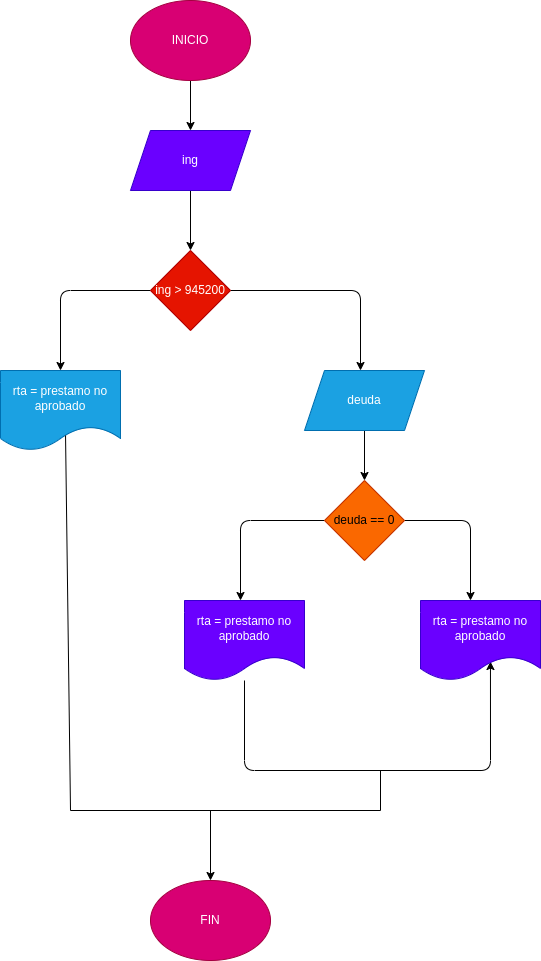

The diagram above was exported from draw.io. Its source (the exported page's mxGraphModel, read from the mxfile embedded in the PNG):
<mxGraphModel dx="662" dy="411" grid="1" gridSize="10" guides="1" tooltips="1" connect="1" arrows="1" fold="1" page="1" pageScale="1" pageWidth="827" pageHeight="1169" math="0" shadow="0">
  <root>
    <mxCell id="0" />
    <mxCell id="1" parent="0" />
    <mxCell id="3" style="edgeStyle=none;html=1;" parent="1" source="2" target="4" edge="1">
      <mxGeometry relative="1" as="geometry">
        <mxPoint x="300" y="170" as="targetPoint" />
      </mxGeometry>
    </mxCell>
    <mxCell id="2" value="INICIO" style="ellipse;whiteSpace=wrap;html=1;fillColor=#d80073;fontColor=#ffffff;strokeColor=#A50040;" parent="1" vertex="1">
      <mxGeometry x="240" y="30" width="120" height="80" as="geometry" />
    </mxCell>
    <mxCell id="5" style="edgeStyle=none;html=1;" parent="1" source="4" edge="1">
      <mxGeometry relative="1" as="geometry">
        <mxPoint x="300" y="280" as="targetPoint" />
      </mxGeometry>
    </mxCell>
    <mxCell id="4" value="ing" style="shape=parallelogram;perimeter=parallelogramPerimeter;whiteSpace=wrap;html=1;fixedSize=1;fillColor=#6a00ff;fontColor=#ffffff;strokeColor=#3700CC;" parent="1" vertex="1">
      <mxGeometry x="240" y="160" width="120" height="60" as="geometry" />
    </mxCell>
    <mxCell id="7" style="edgeStyle=none;html=1;" parent="1" source="6" edge="1">
      <mxGeometry relative="1" as="geometry">
        <mxPoint x="170" y="400" as="targetPoint" />
        <Array as="points">
          <mxPoint x="170" y="320" />
        </Array>
      </mxGeometry>
    </mxCell>
    <mxCell id="9" style="edgeStyle=none;html=1;" parent="1" source="6" edge="1">
      <mxGeometry relative="1" as="geometry">
        <mxPoint x="470" y="400" as="targetPoint" />
        <Array as="points">
          <mxPoint x="470" y="320" />
        </Array>
      </mxGeometry>
    </mxCell>
    <mxCell id="6" value="ing &amp;gt; 945200" style="rhombus;whiteSpace=wrap;html=1;fillColor=#e51400;fontColor=#ffffff;strokeColor=#B20000;" parent="1" vertex="1">
      <mxGeometry x="260" y="280" width="80" height="80" as="geometry" />
    </mxCell>
    <mxCell id="8" value="rta = prestamo no aprobado" style="shape=document;whiteSpace=wrap;html=1;boundedLbl=1;fillColor=#1ba1e2;fontColor=#ffffff;strokeColor=#006EAF;" parent="1" vertex="1">
      <mxGeometry x="110" y="400" width="120" height="80" as="geometry" />
    </mxCell>
    <mxCell id="11" style="edgeStyle=none;html=1;" parent="1" source="10" edge="1">
      <mxGeometry relative="1" as="geometry">
        <mxPoint x="474" y="510" as="targetPoint" />
      </mxGeometry>
    </mxCell>
    <mxCell id="10" value="deuda" style="shape=parallelogram;perimeter=parallelogramPerimeter;whiteSpace=wrap;html=1;fixedSize=1;fillColor=#1ba1e2;fontColor=#ffffff;strokeColor=#006EAF;" parent="1" vertex="1">
      <mxGeometry x="414" y="400" width="120" height="60" as="geometry" />
    </mxCell>
    <mxCell id="13" style="edgeStyle=none;html=1;" parent="1" source="12" edge="1">
      <mxGeometry relative="1" as="geometry">
        <mxPoint x="350" y="630" as="targetPoint" />
        <Array as="points">
          <mxPoint x="350" y="550" />
        </Array>
      </mxGeometry>
    </mxCell>
    <mxCell id="14" style="edgeStyle=none;html=1;" parent="1" source="12" edge="1">
      <mxGeometry relative="1" as="geometry">
        <mxPoint x="580" y="630" as="targetPoint" />
        <Array as="points">
          <mxPoint x="580" y="550" />
        </Array>
      </mxGeometry>
    </mxCell>
    <mxCell id="12" value="deuda == 0" style="rhombus;whiteSpace=wrap;html=1;fillColor=#fa6800;strokeColor=#C73500;fontColor=#000000;" parent="1" vertex="1">
      <mxGeometry x="434" y="510" width="80" height="80" as="geometry" />
    </mxCell>
    <mxCell id="18" style="edgeStyle=none;html=1;entryX=0.583;entryY=0.763;entryDx=0;entryDy=0;entryPerimeter=0;" parent="1" source="15" target="16" edge="1">
      <mxGeometry relative="1" as="geometry">
        <mxPoint x="610" y="800" as="targetPoint" />
        <Array as="points">
          <mxPoint x="354" y="800" />
          <mxPoint x="600" y="800" />
        </Array>
      </mxGeometry>
    </mxCell>
    <mxCell id="15" value="rta = prestamo no aprobado" style="shape=document;whiteSpace=wrap;html=1;boundedLbl=1;fillColor=#6a00ff;fontColor=#ffffff;strokeColor=#3700CC;" parent="1" vertex="1">
      <mxGeometry x="294" y="630" width="120" height="80" as="geometry" />
    </mxCell>
    <mxCell id="16" value="rta = prestamo no aprobado" style="shape=document;whiteSpace=wrap;html=1;boundedLbl=1;fillColor=#6a00ff;fontColor=#ffffff;strokeColor=#3700CC;" parent="1" vertex="1">
      <mxGeometry x="530" y="630" width="120" height="80" as="geometry" />
    </mxCell>
    <mxCell id="19" value="" style="endArrow=none;html=1;exitX=0.542;exitY=0.813;exitDx=0;exitDy=0;exitPerimeter=0;" parent="1" source="8" edge="1">
      <mxGeometry width="50" height="50" relative="1" as="geometry">
        <mxPoint x="190" y="490" as="sourcePoint" />
        <mxPoint x="180" y="840" as="targetPoint" />
      </mxGeometry>
    </mxCell>
    <mxCell id="23" value="" style="endArrow=none;html=1;" parent="1" edge="1">
      <mxGeometry width="50" height="50" relative="1" as="geometry">
        <mxPoint x="180" y="840" as="sourcePoint" />
        <mxPoint x="490" y="840" as="targetPoint" />
      </mxGeometry>
    </mxCell>
    <mxCell id="24" value="" style="endArrow=none;html=1;" parent="1" edge="1">
      <mxGeometry width="50" height="50" relative="1" as="geometry">
        <mxPoint x="490" y="800" as="sourcePoint" />
        <mxPoint x="490" y="840" as="targetPoint" />
      </mxGeometry>
    </mxCell>
    <mxCell id="25" value="" style="endArrow=classic;html=1;" parent="1" target="26" edge="1">
      <mxGeometry width="50" height="50" relative="1" as="geometry">
        <mxPoint x="320" y="840" as="sourcePoint" />
        <mxPoint x="320" y="920" as="targetPoint" />
      </mxGeometry>
    </mxCell>
    <mxCell id="26" value="FIN" style="ellipse;whiteSpace=wrap;html=1;fillColor=#d80073;fontColor=#ffffff;strokeColor=#A50040;" parent="1" vertex="1">
      <mxGeometry x="260" y="910" width="120" height="80" as="geometry" />
    </mxCell>
  </root>
</mxGraphModel>